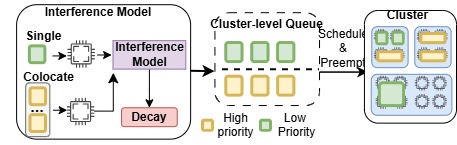

The diagram above was exported from draw.io. Its source (the exported page's mxGraphModel, read from the mxfile embedded in the PNG):
<mxGraphModel dx="2985" dy="750" grid="1" gridSize="10" guides="1" tooltips="1" connect="1" arrows="1" fold="1" page="1" pageScale="1" pageWidth="827" pageHeight="1169" math="0" shadow="0">
  <root>
    <mxCell id="0" />
    <mxCell id="1" parent="0" />
    <mxCell id="3KhVxmC615AnR605HJwy-149" value="" style="group" vertex="1" connectable="0" parent="1">
      <mxGeometry x="-1640" y="320" width="456" height="145" as="geometry" />
    </mxCell>
    <mxCell id="3KhVxmC615AnR605HJwy-1" value="" style="rounded=1;whiteSpace=wrap;html=1;align=center;verticalAlign=middle;fontFamily=Helvetica;fontSize=12;container=0;" vertex="1" parent="3KhVxmC615AnR605HJwy-149">
      <mxGeometry x="16.113074204946997" y="4.2013988256723165" width="174.02120141342755" height="134.44476242151413" as="geometry" />
    </mxCell>
    <mxCell id="3KhVxmC615AnR605HJwy-12" value="&lt;b style=&quot;&quot;&gt;&lt;font&gt;Interference Model&lt;/font&gt;&lt;/b&gt;" style="rounded=0;whiteSpace=wrap;html=1;strokeColor=none;align=center;verticalAlign=middle;fontFamily=Helvetica;fontSize=12;fontColor=default;fillColor=none;container=0;" vertex="1" parent="3KhVxmC615AnR605HJwy-149">
      <mxGeometry y="4.2013988256723165" width="195.773851590106" height="16.59552536140565" as="geometry" />
    </mxCell>
    <mxCell id="3KhVxmC615AnR605HJwy-14" value="" style="endArrow=classic;html=1;rounded=0;fontFamily=Helvetica;fontSize=12;fontColor=default;strokeWidth=2;" edge="1" parent="3KhVxmC615AnR605HJwy-149">
      <mxGeometry width="50" height="50" relative="1" as="geometry">
        <mxPoint x="190.13427561837455" y="70.27259675819487" as="sourcePoint" />
        <mxPoint x="214.1024734982332" y="70.69273664076229" as="targetPoint" />
      </mxGeometry>
    </mxCell>
    <mxCell id="3KhVxmC615AnR605HJwy-83" value="&lt;span style=&quot;text-wrap-mode: nowrap;&quot;&gt;&lt;font&gt;Schedule&lt;br&gt;&amp;amp;&lt;br&gt;Preempt&lt;/font&gt;&lt;/span&gt;" style="text;html=1;align=center;verticalAlign=middle;whiteSpace=wrap;rounded=0;container=0;" vertex="1" parent="3KhVxmC615AnR605HJwy-149">
      <mxGeometry x="319.0388692579505" y="35.80432079237949" width="48.339222614840985" height="25.208392954033897" as="geometry" />
    </mxCell>
    <mxCell id="3KhVxmC615AnR605HJwy-17" value="" style="rounded=1;whiteSpace=wrap;html=1;strokeColor=default;align=center;verticalAlign=middle;fontFamily=Helvetica;fontSize=12;fontColor=default;fillColor=none;dashed=1;dashPattern=8 8;container=0;" vertex="1" parent="3KhVxmC615AnR605HJwy-149">
      <mxGeometry x="214.4247349823322" y="12.192459392101053" width="104.61413427561837" height="92.84251124970683" as="geometry" />
    </mxCell>
    <mxCell id="3KhVxmC615AnR605HJwy-18" value="&lt;b style=&quot;&quot;&gt;&lt;font&gt;Cluster-level Queue&lt;/font&gt;&lt;/b&gt;" style="rounded=0;whiteSpace=wrap;html=1;strokeColor=none;align=center;verticalAlign=middle;fontFamily=Helvetica;fontSize=12;fontColor=default;fillColor=none;container=0;" vertex="1" parent="3KhVxmC615AnR605HJwy-149">
      <mxGeometry x="198.18735991923268" y="2.9551771702068175" width="136.55830388692578" height="42.40637936565107" as="geometry" />
    </mxCell>
    <mxCell id="3KhVxmC615AnR605HJwy-20" value="" style="rounded=1;whiteSpace=wrap;html=1;fillColor=#d5e8d4;strokeColor=#82b366;strokeWidth=3;container=0;" vertex="1" parent="3KhVxmC615AnR605HJwy-149">
      <mxGeometry x="225.26653205451794" y="42.067659856530796" width="16.256940938919737" height="18.94652622442932" as="geometry" />
    </mxCell>
    <mxCell id="3KhVxmC615AnR605HJwy-21" value="" style="rounded=1;whiteSpace=wrap;html=1;fillColor=#d5e8d4;strokeColor=#82b366;strokeWidth=3;container=0;" vertex="1" parent="3KhVxmC615AnR605HJwy-149">
      <mxGeometry x="251.27763755678947" y="42.067659856530796" width="16.256940938919737" height="18.94652622442932" as="geometry" />
    </mxCell>
    <mxCell id="3KhVxmC615AnR605HJwy-22" value="" style="rounded=1;whiteSpace=wrap;html=1;fillColor=#d5e8d4;strokeColor=#82b366;strokeWidth=3;container=0;" vertex="1" parent="3KhVxmC615AnR605HJwy-149">
      <mxGeometry x="277.1261736496718" y="42.067659856530796" width="16.256940938919737" height="18.94652622442932" as="geometry" />
    </mxCell>
    <mxCell id="3KhVxmC615AnR605HJwy-24" value="&lt;font&gt;High priority&lt;/font&gt;" style="text;whiteSpace=wrap;html=1;fontFamily=Helvetica;fontSize=12;fontColor=default;align=center;container=0;" vertex="1" parent="3KhVxmC615AnR605HJwy-149">
      <mxGeometry x="205.51158001009583" y="104.16792380176886" width="58.52498738011105" height="28.268217126848544" as="geometry" />
    </mxCell>
    <mxCell id="3KhVxmC615AnR605HJwy-25" value="&lt;font&gt;Low&amp;nbsp;&lt;/font&gt;&lt;div&gt;&lt;font&gt;Priority&lt;/font&gt;&lt;/div&gt;" style="text;whiteSpace=wrap;html=1;fontFamily=Helvetica;fontSize=12;fontColor=default;align=center;container=0;" vertex="1" parent="3KhVxmC615AnR605HJwy-149">
      <mxGeometry x="264.20732963149925" y="103.7317828731515" width="65.02776375567895" height="28.268217126848544" as="geometry" />
    </mxCell>
    <mxCell id="3KhVxmC615AnR605HJwy-26" value="" style="rounded=1;whiteSpace=wrap;html=1;fillColor=#fff2cc;strokeColor=#d6b656;strokeWidth=3;container=0;" vertex="1" parent="3KhVxmC615AnR605HJwy-149">
      <mxGeometry x="277.1261736496718" y="75.69591869349206" width="16.256940938919737" height="18.94652622442932" as="geometry" />
    </mxCell>
    <mxCell id="3KhVxmC615AnR605HJwy-27" value="" style="rounded=1;whiteSpace=wrap;html=1;fillColor=#fff2cc;strokeColor=#d6b656;strokeWidth=3;container=0;" vertex="1" parent="3KhVxmC615AnR605HJwy-149">
      <mxGeometry x="251.27763755678947" y="75.69591869349206" width="16.256940938919737" height="18.94652622442932" as="geometry" />
    </mxCell>
    <mxCell id="3KhVxmC615AnR605HJwy-28" value="" style="rounded=1;whiteSpace=wrap;html=1;fillColor=#fff2cc;strokeColor=#d6b656;strokeWidth=3;container=0;" vertex="1" parent="3KhVxmC615AnR605HJwy-149">
      <mxGeometry x="225.26653205451794" y="75.69591869349206" width="16.256940938919737" height="18.94652622442932" as="geometry" />
    </mxCell>
    <mxCell id="3KhVxmC615AnR605HJwy-36" value="" style="endArrow=classic;html=1;rounded=0;fontFamily=Helvetica;fontSize=12;fontColor=default;strokeWidth=1.5;" edge="1" parent="3KhVxmC615AnR605HJwy-149">
      <mxGeometry width="50" height="50" relative="1" as="geometry">
        <mxPoint x="319.0388692579505" y="71.5666275965022" as="sourcePoint" />
        <mxPoint x="367.3780918727915" y="71.5666275965022" as="targetPoint" />
      </mxGeometry>
    </mxCell>
    <mxCell id="3KhVxmC615AnR605HJwy-126" value="" style="sketch=0;pointerEvents=1;shadow=0;dashed=0;html=1;strokeColor=none;fillColor=#434445;aspect=fixed;labelPosition=center;verticalLabelPosition=bottom;verticalAlign=top;align=center;outlineConnect=0;shape=mxgraph.vvd.cpu;rounded=1;fontFamily=Helvetica;fontSize=12;fontColor=default;container=0;" vertex="1" parent="3KhVxmC615AnR605HJwy-149">
      <mxGeometry x="66.87188728063045" y="39.69912024068596" width="27.70826093491855" height="27.70826093491855" as="geometry" />
    </mxCell>
    <mxCell id="3KhVxmC615AnR605HJwy-127" value="&lt;font&gt;&lt;b style=&quot;&quot;&gt;Single&lt;/b&gt;&lt;/font&gt;" style="text;html=1;align=center;verticalAlign=middle;resizable=0;points=[];autosize=1;strokeColor=none;fillColor=none;fontFamily=Helvetica;fontSize=12;fontColor=default;container=0;" vertex="1" parent="3KhVxmC615AnR605HJwy-149">
      <mxGeometry x="13.408799917205164" y="21.00699412836158" width="60" height="30" as="geometry" />
    </mxCell>
    <mxCell id="3KhVxmC615AnR605HJwy-128" value="" style="sketch=0;pointerEvents=1;shadow=0;dashed=0;html=1;strokeColor=none;fillColor=#434445;aspect=fixed;labelPosition=center;verticalLabelPosition=bottom;verticalAlign=top;align=center;outlineConnect=0;shape=mxgraph.vvd.cpu;rounded=1;fontFamily=Helvetica;fontSize=12;fontColor=default;container=0;" vertex="1" parent="3KhVxmC615AnR605HJwy-149">
      <mxGeometry x="66.25153392374" y="97.2604902923206" width="27.70826093491855" height="27.70826093491855" as="geometry" />
    </mxCell>
    <mxCell id="3KhVxmC615AnR605HJwy-129" value="&lt;font&gt;&lt;b style=&quot;&quot;&gt;Colocate&lt;/b&gt;&lt;/font&gt;" style="text;html=1;align=center;verticalAlign=middle;resizable=0;points=[];autosize=1;strokeColor=none;fillColor=none;fontFamily=Helvetica;fontSize=12;fontColor=default;container=0;" vertex="1" parent="3KhVxmC615AnR605HJwy-149">
      <mxGeometry x="13.056537102473499" y="62.16664388514109" width="70" height="30" as="geometry" />
    </mxCell>
    <mxCell id="3KhVxmC615AnR605HJwy-130" value="" style="edgeStyle=orthogonalEdgeStyle;rounded=0;orthogonalLoop=1;jettySize=auto;html=1;" edge="1" parent="3KhVxmC615AnR605HJwy-149" source="3KhVxmC615AnR605HJwy-131" target="3KhVxmC615AnR605HJwy-132">
      <mxGeometry relative="1" as="geometry" />
    </mxCell>
    <mxCell id="3KhVxmC615AnR605HJwy-131" value="&lt;b style=&quot;&quot;&gt;&lt;font&gt;Interference Model&lt;/font&gt;&lt;/b&gt;" style="rounded=0;whiteSpace=wrap;html=1;strokeColor=#9673a6;align=center;verticalAlign=middle;fontFamily=Helvetica;fontSize=12;fillColor=#e1d5e7;container=0;" vertex="1" parent="3KhVxmC615AnR605HJwy-149">
      <mxGeometry x="112.50148409894" y="40.14856717812463" width="72.79886925795053" height="28.451872847452925" as="geometry" />
    </mxCell>
    <mxCell id="3KhVxmC615AnR605HJwy-132" value="&lt;font&gt;&lt;b style=&quot;&quot;&gt;Decay&lt;/b&gt;&lt;/font&gt;" style="rounded=1;whiteSpace=wrap;html=1;fillColor=#f8cecc;strokeColor=#b85450;container=0;" vertex="1" parent="3KhVxmC615AnR605HJwy-149">
      <mxGeometry x="121.07347102917028" y="107.26358291258512" width="55.65752472758992" height="18.896021024703316" as="geometry" />
    </mxCell>
    <mxCell id="3KhVxmC615AnR605HJwy-133" value="" style="endArrow=classic;html=1;rounded=0;" edge="1" parent="3KhVxmC615AnR605HJwy-149">
      <mxGeometry width="50" height="50" relative="1" as="geometry">
        <mxPoint x="52.23602466105822" y="55.43142847039535" as="sourcePoint" />
        <mxPoint x="66.32653725032154" y="55.43142847039535" as="targetPoint" />
      </mxGeometry>
    </mxCell>
    <mxCell id="3KhVxmC615AnR605HJwy-134" value="" style="endArrow=classic;html=1;rounded=0;" edge="1" parent="3KhVxmC615AnR605HJwy-149">
      <mxGeometry width="50" height="50" relative="1" as="geometry">
        <mxPoint x="97.02565164037442" y="54.49922620843151" as="sourcePoint" />
        <mxPoint x="111.11616422963755" y="54.49922620843151" as="targetPoint" />
      </mxGeometry>
    </mxCell>
    <mxCell id="3KhVxmC615AnR605HJwy-135" value="" style="endArrow=classic;html=1;rounded=0;" edge="1" parent="3KhVxmC615AnR605HJwy-149">
      <mxGeometry width="50" height="50" relative="1" as="geometry">
        <mxPoint x="52.59135502757366" y="109.70679636301885" as="sourcePoint" />
        <mxPoint x="66.68186761683698" y="109.70679636301885" as="targetPoint" />
      </mxGeometry>
    </mxCell>
    <mxCell id="3KhVxmC615AnR605HJwy-136" value="" style="rounded=1;whiteSpace=wrap;html=1;fillColor=#d5e8d4;strokeColor=#82b366;strokeWidth=3;container=0;" vertex="1" parent="3KhVxmC615AnR605HJwy-149">
      <mxGeometry x="28.855127637792748" y="45.35830172195834" width="15.510716290743368" height="16.805595302689266" as="geometry" />
    </mxCell>
    <mxCell id="3KhVxmC615AnR605HJwy-142" value="" style="edgeStyle=segmentEdgeStyle;endArrow=classic;html=1;curved=0;rounded=0;endSize=8;startSize=8;" edge="1" parent="3KhVxmC615AnR605HJwy-149">
      <mxGeometry width="50" height="50" relative="1" as="geometry">
        <mxPoint x="93.96339222614849" y="110.61442828230064" as="sourcePoint" />
        <mxPoint x="112.79151943462897" y="72.26405980156383" as="targetPoint" />
      </mxGeometry>
    </mxCell>
    <mxCell id="3KhVxmC615AnR605HJwy-138" value="" style="rounded=1;whiteSpace=wrap;html=1;fillColor=#f5f5f5;strokeColor=#666666;fontColor=#333333;container=0;" vertex="1" parent="3KhVxmC615AnR605HJwy-149">
      <mxGeometry x="25.173846858967856" y="82.37229012937831" width="24.169611307420492" height="53.77790496860565" as="geometry" />
    </mxCell>
    <mxCell id="3KhVxmC615AnR605HJwy-139" value="&lt;font style=&quot;font-size: 16px;&quot;&gt;&lt;b&gt;...&lt;/b&gt;&lt;/font&gt;" style="text;html=1;align=center;verticalAlign=middle;whiteSpace=wrap;rounded=0;container=0;" vertex="1" parent="3KhVxmC615AnR605HJwy-149">
      <mxGeometry x="16.11277082070469" y="94.2800385127703" width="42.271537767789816" height="22.450718049152457" as="geometry" />
    </mxCell>
    <mxCell id="3KhVxmC615AnR605HJwy-140" value="" style="rounded=1;whiteSpace=wrap;html=1;fillColor=#fff2cc;strokeColor=#d6b656;strokeWidth=3;container=0;" vertex="1" parent="3KhVxmC615AnR605HJwy-149">
      <mxGeometry x="29.53918034411038" y="87.37228997868151" width="15.510716290743368" height="16.805595302689266" as="geometry" />
    </mxCell>
    <mxCell id="3KhVxmC615AnR605HJwy-141" value="" style="rounded=1;whiteSpace=wrap;html=1;fillColor=#fff2cc;strokeColor=#d6b656;strokeWidth=3;container=0;" vertex="1" parent="3KhVxmC615AnR605HJwy-149">
      <mxGeometry x="29.466671510188185" y="114.16881168881962" width="15.510716290743368" height="16.805595302689266" as="geometry" />
    </mxCell>
    <mxCell id="3KhVxmC615AnR605HJwy-144" value="" style="endArrow=none;dashed=1;html=1;rounded=0;strokeWidth=2;" edge="1" parent="3KhVxmC615AnR605HJwy-149">
      <mxGeometry width="50" height="50" relative="1" as="geometry">
        <mxPoint x="221.46614840989406" y="68.76009318095316" as="sourcePoint" />
        <mxPoint x="318.14459363957604" y="68.76009318095316" as="targetPoint" />
      </mxGeometry>
    </mxCell>
    <mxCell id="3KhVxmC615AnR605HJwy-146" value="" style="group" vertex="1" connectable="0" parent="3KhVxmC615AnR605HJwy-149">
      <mxGeometry x="359.321554770318" y="5" width="96.67844522968197" height="117.63916711882486" as="geometry" />
    </mxCell>
    <mxCell id="3KhVxmC615AnR605HJwy-48" value="&lt;div&gt;&lt;br&gt;&lt;/div&gt;&lt;div&gt;&lt;br&gt;&lt;/div&gt;&lt;div&gt;&lt;br&gt;&lt;/div&gt;&lt;div&gt;&lt;br&gt;&lt;/div&gt;&lt;div&gt;&lt;br&gt;&lt;/div&gt;&lt;div&gt;&lt;br&gt;&lt;/div&gt;&lt;div&gt;&lt;br&gt;&lt;/div&gt;&lt;div&gt;&lt;br&gt;&lt;/div&gt;" style="rounded=1;whiteSpace=wrap;html=1;align=center;verticalAlign=middle;fontFamily=Helvetica;fontSize=12;container=0;" vertex="1" parent="3KhVxmC615AnR605HJwy-146">
      <mxGeometry x="4.603735487127707" y="4.992304154117735" width="92.07470974255426" height="112.64686296470715" as="geometry" />
    </mxCell>
    <mxCell id="3KhVxmC615AnR605HJwy-49" value="&lt;b style=&quot;&quot;&gt;&lt;font&gt;Cluster&lt;/font&gt;&lt;/b&gt;" style="rounded=0;whiteSpace=wrap;html=1;strokeColor=none;align=center;verticalAlign=middle;fontFamily=Helvetica;fontSize=12;fontColor=default;fillColor=none;container=0;" vertex="1" parent="3KhVxmC615AnR605HJwy-146">
      <mxGeometry width="96.67844522968197" height="20.481247811764938" as="geometry" />
    </mxCell>
    <mxCell id="3KhVxmC615AnR605HJwy-52" value="" style="rounded=1;whiteSpace=wrap;html=1;fillColor=#dae8fc;strokeColor=#6c8ebf;container=0;" vertex="1" parent="3KhVxmC615AnR605HJwy-146">
      <mxGeometry x="11.96971226653205" y="21.20235841180414" width="36.305696193041804" height="40.96873990639932" as="geometry" />
    </mxCell>
    <mxCell id="3KhVxmC615AnR605HJwy-54" value="" style="sketch=0;pointerEvents=1;shadow=0;dashed=0;html=1;strokeColor=none;fillColor=#434445;aspect=fixed;labelPosition=center;verticalLabelPosition=bottom;verticalAlign=top;align=center;outlineConnect=0;shape=mxgraph.vvd.cpu;rounded=1;fontFamily=Helvetica;fontSize=12;fontColor=default;container=0;" vertex="1" parent="3KhVxmC615AnR605HJwy-146">
      <mxGeometry x="30.122560363052955" y="23.478399517715182" width="14.748777561192174" height="14.748777561192174" as="geometry" />
    </mxCell>
    <mxCell id="3KhVxmC615AnR605HJwy-55" value="" style="sketch=0;pointerEvents=1;shadow=0;dashed=0;html=1;strokeColor=none;fillColor=#434445;aspect=fixed;labelPosition=center;verticalLabelPosition=bottom;verticalAlign=top;align=center;outlineConnect=0;shape=mxgraph.vvd.cpu;rounded=1;fontFamily=Helvetica;fontSize=12;fontColor=default;container=0;" vertex="1" parent="3KhVxmC615AnR605HJwy-146">
      <mxGeometry x="13.98669538836771" y="23.478399517715182" width="14.748777561192174" height="14.748777561192174" as="geometry" />
    </mxCell>
    <mxCell id="3KhVxmC615AnR605HJwy-56" value="" style="sketch=0;pointerEvents=1;shadow=0;dashed=0;html=1;strokeColor=none;fillColor=#434445;aspect=fixed;labelPosition=center;verticalLabelPosition=bottom;verticalAlign=top;align=center;outlineConnect=0;shape=mxgraph.vvd.cpu;rounded=1;fontFamily=Helvetica;fontSize=12;fontColor=default;container=0;" vertex="1" parent="3KhVxmC615AnR605HJwy-146">
      <mxGeometry x="30.122560363052955" y="41.68672836500379" width="14.748777561192174" height="14.748777561192174" as="geometry" />
    </mxCell>
    <mxCell id="3KhVxmC615AnR605HJwy-57" value="" style="sketch=0;pointerEvents=1;shadow=0;dashed=0;html=1;strokeColor=none;fillColor=#434445;aspect=fixed;labelPosition=center;verticalLabelPosition=bottom;verticalAlign=top;align=center;outlineConnect=0;shape=mxgraph.vvd.cpu;rounded=1;fontFamily=Helvetica;fontSize=12;fontColor=default;container=0;" vertex="1" parent="3KhVxmC615AnR605HJwy-146">
      <mxGeometry x="13.98669538836771" y="41.68672836500379" width="14.748777561192174" height="14.748777561192174" as="geometry" />
    </mxCell>
    <mxCell id="3KhVxmC615AnR605HJwy-58" value="" style="rounded=1;whiteSpace=wrap;html=1;fillColor=#fff2cc;strokeColor=#d6b656;strokeWidth=3;container=0;" vertex="1" parent="3KhVxmC615AnR605HJwy-146">
      <mxGeometry x="18.020661632039037" y="46.23881057682594" width="24.203797462027865" height="9.104164423644294" as="geometry" />
    </mxCell>
    <mxCell id="3KhVxmC615AnR605HJwy-59" value="" style="rounded=1;whiteSpace=wrap;html=1;fillColor=#d5e8d4;strokeColor=#82b366;strokeWidth=3;container=0;" vertex="1" parent="3KhVxmC615AnR605HJwy-146">
      <mxGeometry x="17.012170071121204" y="26.892461176581776" width="10.084915609178278" height="11.380205529555369" as="geometry" />
    </mxCell>
    <mxCell id="3KhVxmC615AnR605HJwy-60" value="" style="rounded=1;whiteSpace=wrap;html=1;fillColor=#d5e8d4;strokeColor=#82b366;strokeWidth=3;container=0;" vertex="1" parent="3KhVxmC615AnR605HJwy-146">
      <mxGeometry x="33.148035045806445" y="26.892461176581776" width="10.084915609178278" height="11.380205529555369" as="geometry" />
    </mxCell>
    <mxCell id="3KhVxmC615AnR605HJwy-62" value="" style="rounded=1;whiteSpace=wrap;html=1;fillColor=#dae8fc;strokeColor=#6c8ebf;container=0;" vertex="1" parent="3KhVxmC615AnR605HJwy-146">
      <mxGeometry x="54.962220300778164" y="21.20235841180414" width="36.305696193041804" height="40.96873990639932" as="geometry" />
    </mxCell>
    <mxCell id="3KhVxmC615AnR605HJwy-64" value="" style="sketch=0;pointerEvents=1;shadow=0;dashed=0;html=1;strokeColor=none;fillColor=#434445;aspect=fixed;labelPosition=center;verticalLabelPosition=bottom;verticalAlign=top;align=center;outlineConnect=0;shape=mxgraph.vvd.cpu;rounded=1;fontFamily=Helvetica;fontSize=12;fontColor=default;container=0;" vertex="1" parent="3KhVxmC615AnR605HJwy-146">
      <mxGeometry x="73.11506839729905" y="23.478399517715253" width="14.748777561192178" height="14.748777561192178" as="geometry" />
    </mxCell>
    <mxCell id="3KhVxmC615AnR605HJwy-65" value="" style="sketch=0;pointerEvents=1;shadow=0;dashed=0;html=1;strokeColor=none;fillColor=#434445;aspect=fixed;labelPosition=center;verticalLabelPosition=bottom;verticalAlign=top;align=center;outlineConnect=0;shape=mxgraph.vvd.cpu;rounded=1;fontFamily=Helvetica;fontSize=12;fontColor=default;container=0;" vertex="1" parent="3KhVxmC615AnR605HJwy-146">
      <mxGeometry x="56.97920342261382" y="23.478399517715253" width="14.748777561192178" height="14.748777561192178" as="geometry" />
    </mxCell>
    <mxCell id="3KhVxmC615AnR605HJwy-66" value="" style="sketch=0;pointerEvents=1;shadow=0;dashed=0;html=1;strokeColor=none;fillColor=#434445;aspect=fixed;labelPosition=center;verticalLabelPosition=bottom;verticalAlign=top;align=center;outlineConnect=0;shape=mxgraph.vvd.cpu;rounded=1;fontFamily=Helvetica;fontSize=12;fontColor=default;container=0;" vertex="1" parent="3KhVxmC615AnR605HJwy-146">
      <mxGeometry x="73.11506839729905" y="41.68672836500386" width="14.748777561192178" height="14.748777561192178" as="geometry" />
    </mxCell>
    <mxCell id="3KhVxmC615AnR605HJwy-67" value="" style="sketch=0;pointerEvents=1;shadow=0;dashed=0;html=1;strokeColor=none;fillColor=#434445;aspect=fixed;labelPosition=center;verticalLabelPosition=bottom;verticalAlign=top;align=center;outlineConnect=0;shape=mxgraph.vvd.cpu;rounded=1;fontFamily=Helvetica;fontSize=12;fontColor=default;container=0;" vertex="1" parent="3KhVxmC615AnR605HJwy-146">
      <mxGeometry x="56.97920342261382" y="41.68672836500386" width="14.748777561192178" height="14.748777561192178" as="geometry" />
    </mxCell>
    <mxCell id="3KhVxmC615AnR605HJwy-68" value="" style="rounded=1;whiteSpace=wrap;html=1;fillColor=#fff2cc;strokeColor=#d6b656;strokeWidth=3;container=0;" vertex="1" parent="3KhVxmC615AnR605HJwy-146">
      <mxGeometry x="61.013169666285194" y="28.030481729537403" width="24.203797462027868" height="9.104164423644294" as="geometry" />
    </mxCell>
    <mxCell id="3KhVxmC615AnR605HJwy-69" value="" style="rounded=1;whiteSpace=wrap;html=1;fillColor=#fff2cc;strokeColor=#d6b656;strokeWidth=3;container=0;" vertex="1" parent="3KhVxmC615AnR605HJwy-146">
      <mxGeometry x="61.013169666285194" y="46.23881057682594" width="24.203797462027868" height="9.104164423644294" as="geometry" />
    </mxCell>
    <mxCell id="3KhVxmC615AnR605HJwy-71" value="" style="rounded=1;whiteSpace=wrap;html=1;fillColor=#dae8fc;strokeColor=#6c8ebf;container=0;" vertex="1" parent="3KhVxmC615AnR605HJwy-146">
      <mxGeometry x="11.395384869128003" y="68.82427764421118" width="80.68046441191318" height="40.962495623529875" as="geometry" />
    </mxCell>
    <mxCell id="3KhVxmC615AnR605HJwy-73" value="" style="sketch=0;pointerEvents=1;shadow=0;dashed=0;html=1;strokeColor=none;fillColor=#434445;aspect=fixed;labelPosition=center;verticalLabelPosition=bottom;verticalAlign=top;align=center;outlineConnect=0;shape=mxgraph.vvd.cpu;rounded=1;fontFamily=Helvetica;fontSize=12;fontColor=default;container=0;" vertex="1" parent="3KhVxmC615AnR605HJwy-146">
      <mxGeometry x="33.09637021871008" y="70.30916811056416" width="14.748777561192172" height="14.748777561192172" as="geometry" />
    </mxCell>
    <mxCell id="3KhVxmC615AnR605HJwy-74" value="" style="sketch=0;pointerEvents=1;shadow=0;dashed=0;html=1;strokeColor=none;fillColor=#434445;aspect=fixed;labelPosition=center;verticalLabelPosition=bottom;verticalAlign=top;align=center;outlineConnect=0;shape=mxgraph.vvd.cpu;rounded=1;fontFamily=Helvetica;fontSize=12;fontColor=default;container=0;" vertex="1" parent="3KhVxmC615AnR605HJwy-146">
      <mxGeometry x="15.652191867698974" y="70.30916811056416" width="14.748777561192172" height="14.748777561192172" as="geometry" />
    </mxCell>
    <mxCell id="3KhVxmC615AnR605HJwy-75" value="" style="sketch=0;pointerEvents=1;shadow=0;dashed=0;html=1;strokeColor=none;fillColor=#434445;aspect=fixed;labelPosition=center;verticalLabelPosition=bottom;verticalAlign=top;align=center;outlineConnect=0;shape=mxgraph.vvd.cpu;rounded=1;fontFamily=Helvetica;fontSize=12;fontColor=default;container=0;" vertex="1" parent="3KhVxmC615AnR605HJwy-146">
      <mxGeometry x="33.09637021871008" y="88.53747866303497" width="14.748777561192172" height="14.748777561192172" as="geometry" />
    </mxCell>
    <mxCell id="3KhVxmC615AnR605HJwy-76" value="" style="sketch=0;pointerEvents=1;shadow=0;dashed=0;html=1;strokeColor=none;fillColor=#434445;aspect=fixed;labelPosition=center;verticalLabelPosition=bottom;verticalAlign=top;align=center;outlineConnect=0;shape=mxgraph.vvd.cpu;rounded=1;fontFamily=Helvetica;fontSize=12;fontColor=default;container=0;" vertex="1" parent="3KhVxmC615AnR605HJwy-146">
      <mxGeometry x="15.652191867698974" y="88.53747866303497" width="14.748777561192172" height="14.748777561192172" as="geometry" />
    </mxCell>
    <mxCell id="3KhVxmC615AnR605HJwy-77" value="" style="rounded=1;whiteSpace=wrap;html=1;fillColor=#d5e8d4;strokeColor=#82b366;strokeWidth=3;container=0;" vertex="1" parent="3KhVxmC615AnR605HJwy-146">
      <mxGeometry x="19.520765495379774" y="77.25871150869362" width="24.203797462027868" height="22.785388190588495" as="geometry" />
    </mxCell>
    <mxCell id="3KhVxmC615AnR605HJwy-79" value="" style="sketch=0;pointerEvents=1;shadow=0;dashed=0;html=1;strokeColor=none;fillColor=#434445;aspect=fixed;labelPosition=center;verticalLabelPosition=bottom;verticalAlign=top;align=center;outlineConnect=0;shape=mxgraph.vvd.cpu;rounded=1;fontFamily=Helvetica;fontSize=12;fontColor=default;container=0;" vertex="1" parent="3KhVxmC615AnR605HJwy-146">
      <mxGeometry x="72.34577150848504" y="70.30916811056416" width="14.748777561192172" height="14.748777561192172" as="geometry" />
    </mxCell>
    <mxCell id="3KhVxmC615AnR605HJwy-80" value="" style="sketch=0;pointerEvents=1;shadow=0;dashed=0;html=1;strokeColor=none;fillColor=#434445;aspect=fixed;labelPosition=center;verticalLabelPosition=bottom;verticalAlign=top;align=center;outlineConnect=0;shape=mxgraph.vvd.cpu;rounded=1;fontFamily=Helvetica;fontSize=12;fontColor=default;container=0;" vertex="1" parent="3KhVxmC615AnR605HJwy-146">
      <mxGeometry x="54.90159315747393" y="70.30916811056416" width="14.748777561192172" height="14.748777561192172" as="geometry" />
    </mxCell>
    <mxCell id="3KhVxmC615AnR605HJwy-81" value="" style="sketch=0;pointerEvents=1;shadow=0;dashed=0;html=1;strokeColor=none;fillColor=#434445;aspect=fixed;labelPosition=center;verticalLabelPosition=bottom;verticalAlign=top;align=center;outlineConnect=0;shape=mxgraph.vvd.cpu;rounded=1;fontFamily=Helvetica;fontSize=12;fontColor=default;container=0;" vertex="1" parent="3KhVxmC615AnR605HJwy-146">
      <mxGeometry x="72.34577150848504" y="88.53747866303497" width="14.748777561192172" height="14.748777561192172" as="geometry" />
    </mxCell>
    <mxCell id="3KhVxmC615AnR605HJwy-82" value="" style="sketch=0;pointerEvents=1;shadow=0;dashed=0;html=1;strokeColor=none;fillColor=#434445;aspect=fixed;labelPosition=center;verticalLabelPosition=bottom;verticalAlign=top;align=center;outlineConnect=0;shape=mxgraph.vvd.cpu;rounded=1;fontFamily=Helvetica;fontSize=12;fontColor=default;container=0;" vertex="1" parent="3KhVxmC615AnR605HJwy-146">
      <mxGeometry x="54.90159315747393" y="88.53747866303497" width="14.748777561192172" height="14.748777561192172" as="geometry" />
    </mxCell>
    <mxCell id="3KhVxmC615AnR605HJwy-147" value="" style="rounded=1;whiteSpace=wrap;html=1;fillColor=#fff2cc;strokeColor=#d6b656;strokeWidth=3;container=0;" vertex="1" parent="3KhVxmC615AnR605HJwy-149">
      <mxGeometry x="202.01724381625442" y="119.69785254340432" width="10" height="10" as="geometry" />
    </mxCell>
    <mxCell id="3KhVxmC615AnR605HJwy-148" value="" style="rounded=1;whiteSpace=wrap;html=1;fillColor=#d5e8d4;strokeColor=#82b366;strokeWidth=3;container=0;" vertex="1" parent="3KhVxmC615AnR605HJwy-149">
      <mxGeometry x="259.95038869257945" y="119.69785254340432" width="10" height="10" as="geometry" />
    </mxCell>
  </root>
</mxGraphModel>